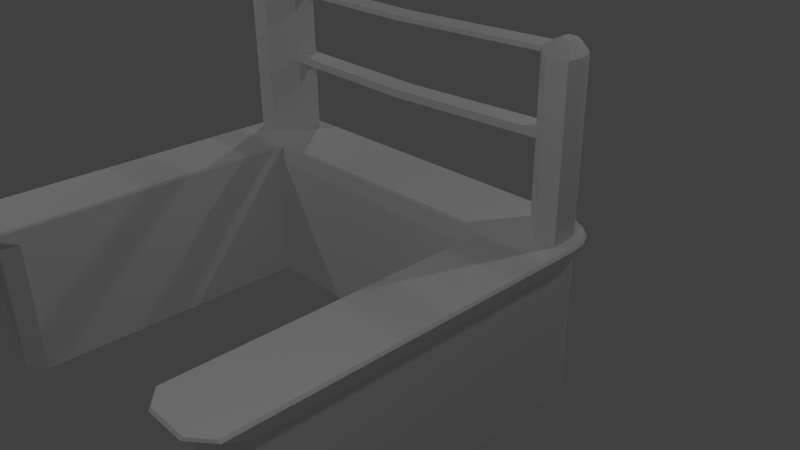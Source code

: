 # Source: bar.blend  (saved by Blender 2.75.0; exported with 4.5.12 LTS)
import bpy
from mathutils import Matrix  # noqa: F401  (used for matrix-valued properties, if any)

bpy.ops.wm.read_factory_settings(use_empty=True)
scene = bpy.context.scene
scene.name = 'Scene'

# ---- collections
col_collection_1 = bpy.data.collections.new('Collection 1'); scene.collection.children.link(col_collection_1)

# ---- materials (node trees are filled in below, after node groups)
mat_material_001 = bpy.data.materials.new('Material.001')
mat_material_001.alpha_threshold = 0.0
mat_material_001.use_transparent_shadow = False
mat_material_001.roughness = 0.5
mat_material_002 = bpy.data.materials.new('Material.002')
mat_material_002.alpha_threshold = 0.0
mat_material_002.use_transparent_shadow = False
mat_material_002.roughness = 0.5
mat_material_003 = bpy.data.materials.new('Material.003')
mat_material_003.alpha_threshold = 0.0
mat_material_003.use_transparent_shadow = False
mat_material_003.roughness = 0.5

# ---- material node trees

# ---- world
world_world = bpy.data.worlds.new('World'); scene.world = world_world
world_world.color = (0.05088, 0.05088, 0.05088)
world_world.use_sun_shadow = False
world_world.sun_shadow_jitter_overblur = 0.0
world_world.cycles.sampling_method = 'MANUAL'
world_world.cycles.sample_map_resolution = 256

# ---- cameras
cam_camera = bpy.data.cameras.new('Camera')
cam_camera.clip_end = 100.0
cam_camera.lens = 35.0
cam_camera.sensor_width = 32.0
cam_camera.sensor_height = 18.0
cam_camera.ortho_scale = 7.314
cam_camera.dof.focus_distance = 0.0
cam_camera.dof.aperture_fstop = 128.0

# ---- lights
light_lamp = bpy.data.lights.new('Lamp', 'POINT')
light_lamp.transmission_factor = 0.0
light_lamp.cutoff_distance = 30.0
light_lamp.energy = 100.0
light_lamp.shadow_buffer_clip_start = 1.001
light_lamp.shadow_soft_size = 0.1
light_lamp.shadow_maximum_resolution = 0.006
light_lamp.use_absolute_resolution = True
light_lamp.cycles.use_multiple_importance_sampling = False
light_lamp_001 = bpy.data.lights.new('Lamp.001', 'POINT')
light_lamp_001.transmission_factor = 0.0
light_lamp_001.cutoff_distance = 30.0
light_lamp_001.energy = 100.0
light_lamp_001.shadow_buffer_clip_start = 1.001
light_lamp_001.shadow_soft_size = 0.1
light_lamp_001.shadow_maximum_resolution = 0.006
light_lamp_001.use_absolute_resolution = True
light_lamp_001.cycles.use_multiple_importance_sampling = False
light_lamp_002 = bpy.data.lights.new('Lamp.002', 'POINT')
light_lamp_002.transmission_factor = 0.0
light_lamp_002.cutoff_distance = 30.0
light_lamp_002.energy = 100.0
light_lamp_002.shadow_buffer_clip_start = 1.001
light_lamp_002.shadow_soft_size = 0.1
light_lamp_002.shadow_maximum_resolution = 0.006
light_lamp_002.use_absolute_resolution = True
light_lamp_002.cycles.use_multiple_importance_sampling = False
light_lamp_003 = bpy.data.lights.new('Lamp.003', 'POINT')
light_lamp_003.transmission_factor = 0.0
light_lamp_003.cutoff_distance = 30.0
light_lamp_003.energy = 100.0
light_lamp_003.shadow_buffer_clip_start = 1.001
light_lamp_003.shadow_soft_size = 0.1
light_lamp_003.shadow_maximum_resolution = 0.006
light_lamp_003.use_absolute_resolution = True
light_lamp_003.cycles.use_multiple_importance_sampling = False
light_lamp_004 = bpy.data.lights.new('Lamp.004', 'POINT')
light_lamp_004.transmission_factor = 0.0
light_lamp_004.cutoff_distance = 30.0
light_lamp_004.energy = 100.0
light_lamp_004.shadow_buffer_clip_start = 1.001
light_lamp_004.shadow_soft_size = 0.1
light_lamp_004.shadow_maximum_resolution = 0.006
light_lamp_004.use_absolute_resolution = True
light_lamp_004.cycles.use_multiple_importance_sampling = False
light_lamp_005 = bpy.data.lights.new('Lamp.005', 'POINT')
light_lamp_005.transmission_factor = 0.0
light_lamp_005.cutoff_distance = 30.0
light_lamp_005.energy = 100.0
light_lamp_005.shadow_buffer_clip_start = 1.001
light_lamp_005.shadow_soft_size = 0.1
light_lamp_005.shadow_maximum_resolution = 0.006
light_lamp_005.use_absolute_resolution = True
light_lamp_005.cycles.use_multiple_importance_sampling = False
light_lamp_006 = bpy.data.lights.new('Lamp.006', 'POINT')
light_lamp_006.transmission_factor = 0.0
light_lamp_006.cutoff_distance = 30.0
light_lamp_006.energy = 100.0
light_lamp_006.shadow_buffer_clip_start = 1.001
light_lamp_006.shadow_soft_size = 0.1
light_lamp_006.shadow_maximum_resolution = 0.006
light_lamp_006.use_absolute_resolution = True
light_lamp_006.cycles.use_multiple_importance_sampling = False
light_lamp_007 = bpy.data.lights.new('Lamp.007', 'POINT')
light_lamp_007.transmission_factor = 0.0
light_lamp_007.cutoff_distance = 30.0
light_lamp_007.energy = 100.0
light_lamp_007.shadow_buffer_clip_start = 1.001
light_lamp_007.shadow_soft_size = 0.1
light_lamp_007.shadow_maximum_resolution = 0.006
light_lamp_007.use_absolute_resolution = True
light_lamp_007.cycles.use_multiple_importance_sampling = False

# ---- meshes
me_cube = bpy.data.meshes.new('Cube')
me_cube.from_pydata([(-1.849, 0.9062, 0.8343), (-2.727, 0.9062, -0.06575), (-1.849, 0.9062, -0.06575), (0.0, 0.9062, -0.06575), (0.0, 0.9062, 0.8343), (-2.727, 0.9062, -3.666), (-1.849, 0.9062, -3.666), (-2.508, 0.9062, -3.846), (-2.069, 0.9062, -3.846), (-2.727, 0.9062, 0.2726), (-2.165, 0.9062, 0.8343), (-2.699, 0.9062, 0.4462), (-2.62, 0.9062, 0.6027), (-2.495, 0.9062, 0.727), (-2.339, 0.9062, 0.8068), (-1.825, -0.9752, 1.0), (-1.825, -1.0, 0.9752), (-2.771, -1.0, 1.49e-08), (-2.8, -0.9752, 1.49e-08), (-1.85, -1.0, 0.02477), (-1.825, -0.9752, 1.49e-08), (-1.329e-08, -1.0, 0.02477), (2.214e-09, -0.9752, 1.49e-08), (-5.268e-07, -0.9752, 1.0), (-5.232e-07, -1.0, 0.9752), (-2.8, -0.9752, -4.0), (-2.771, -1.0, -4.0), (-1.85, -1.0, -4.0), (-1.825, -0.9752, -4.0), (-2.558, -1.0, -4.175), (-2.556, -0.9752, -4.2), (-2.063, -1.0, -4.175), (-2.069, -0.9752, -4.2), (-2.174, -1.0, 0.9752), (-2.176, -0.9752, 1.0), (-2.771, -1.0, 0.3999), (-2.8, -0.9752, 0.3759), (-2.361, -1.0, 0.9456), (-2.369, -0.9752, 0.9695), (-2.528, -1.0, 0.8605), (-2.543, -0.9752, 0.8808), (-2.661, -1.0, 0.728), (-2.681, -0.9752, 0.7428), (-2.746, -1.0, 0.561), (-2.769, -0.9752, 0.5688), (-1.849, -0.7826, 0.8343), (-2.165, -0.7826, 0.8343), (0.0, -0.7826, 0.8343), (-2.727, -0.7826, -0.06575), (-2.727, -0.7826, -3.666), (-2.727, -0.7826, 0.2726), (0.0, -0.7826, -0.06575), (-1.849, -0.7826, -0.06575), (-1.849, -0.7826, -3.666), (-2.508, -0.7826, -3.846), (-2.069, -0.7826, -3.846), (-2.339, -0.7826, 0.8068), (-2.699, -0.7826, 0.4462), (-2.495, -0.7826, 0.727), (-2.62, -0.7826, 0.6027), (-2.38, -1.0, 0.8105), (-2.268, -1.0, 0.8283), (-2.481, -1.0, 0.7594), (-2.56, -1.0, 0.6799), (-2.611, -1.0, 0.5797), (-2.627, -1.0, 0.483), (-2.059, -1.0, 0.8283), (-2.627, -1.0, 0.2431), (-2.38, -3.0, 0.8105), (-2.268, -3.0, 0.8283), (-2.481, -3.0, 0.7594), (-2.56, -3.0, 0.6799), (-2.611, -3.0, 0.5797), (-2.627, -3.0, 0.483), (-2.059, -3.0, 0.8283), (-2.627, -3.0, 0.2431), (-2.066, -1.0, 0.5348), (-2.35, -1.0, 0.2505), (-1.882, -1.0, 0.05825), (-2.35, -3.0, 0.2505), (-2.066, -3.0, 0.5348), (-2.39, -3.092, 0.7244), (-2.323, -3.092, 0.7349), (-2.449, -3.092, 0.6942), (-2.496, -3.092, 0.6472), (-2.526, -3.092, 0.5879), (-2.535, -3.092, 0.5307), (-2.199, -3.092, 0.7349), (-2.535, -3.092, 0.3889), (-2.204, -3.092, 0.5613), (-2.372, -3.092, 0.3933), (-2.395, -3.133, 0.6732), (-2.356, -3.133, 0.6794), (-2.43, -3.133, 0.6554), (-2.458, -3.133, 0.6277), (-2.476, -3.133, 0.5928), (-2.481, -3.133, 0.5591), (-2.283, -3.133, 0.6794), (-2.481, -3.133, 0.4755), (-2.286, -3.133, 0.5771), (-2.385, -3.133, 0.478), (-2.059, -2.0, 0.8283), (-2.627, -2.0, 0.483), (-2.611, -2.0, 0.5797), (-2.481, -2.0, 0.7594), (-2.38, -2.0, 0.8105), (-2.627, -2.0, 0.2431), (-2.268, -2.0, 0.8283), (-2.56, -2.0, 0.6799), (-2.35, -2.0, 0.2505), (-2.066, -2.0, 0.5348), (-2.059, -2.099, 0.8283), (-2.627, -2.099, 0.483), (-2.481, -2.099, 0.7594), (-2.268, -2.099, 0.8283), (-2.56, -2.099, 0.6799), (-2.066, -2.099, 0.5348), (-2.611, -2.099, 0.5797), (-2.38, -2.099, 0.8105), (-2.627, -2.099, 0.2431), (-2.35, -2.099, 0.2505), (0.0, -2.0, 0.7179), (0.0, -2.0, 0.4244), (0.0, -2.099, 0.7179), (0.0, -2.099, 0.4244), (-2.059, -2.941, 0.8283), (-2.627, -2.941, 0.483), (-2.481, -2.941, 0.7594), (-2.268, -2.941, 0.8283), (-2.56, -2.941, 0.6799), (-2.066, -2.941, 0.5348), (-2.611, -2.941, 0.5797), (-2.38, -2.941, 0.8105), (-2.627, -2.941, 0.2431), (-2.35, -2.941, 0.2505), (0.0, -2.941, 0.7166), (0.0, -3.0, 0.7166), (0.0, -2.941, 0.4232), (0.0, -3.0, 0.4232), (-2.38, -1.0, 0.8105), (-2.268, -1.0, 0.8283), (-2.481, -1.0, 0.7594), (-2.56, -1.0, 0.6799), (-2.611, -1.0, 0.5797), (-2.627, -1.0, 0.483), (-2.059, -1.0, 0.8283), (-2.627, -1.0, 0.2431), (-2.066, -1.0, 0.5348), (-2.35, -1.0, 0.2505)], [], [(49, 5, 7, 54), (51, 22, 20, 52), (21, 24, 16, 19), (0, 2, 1, 9, 11, 12, 13, 14, 10), (43, 35, 144, 143), (47, 45, 15, 23), (4, 3, 2, 0), (52, 20, 28, 53), (53, 28, 32, 55), (19, 17, 26, 27), (48, 50, 9, 1), (1, 2, 6, 5), (46, 10, 14, 56), (55, 32, 30, 54), (27, 26, 29, 31), (5, 6, 8, 7), (57, 11, 9, 50), (58, 13, 12, 59), (59, 12, 11, 57), (56, 14, 13, 58), (48, 1, 5, 49), (23, 15, 16, 24), (21, 19, 20, 22), (19, 27, 28, 20), (26, 17, 18, 25), (31, 29, 30, 32), (25, 30, 29, 26), (32, 28, 27, 31), (37, 33, 34, 38), (39, 37, 38, 40), (41, 39, 40, 42), (43, 41, 42, 44), (35, 43, 44, 36), (15, 34, 33, 16), (36, 18, 17, 35), (45, 46, 34, 15), (0, 10, 46, 45), (18, 48, 49, 25), (38, 56, 58, 40), (42, 59, 57, 44), (40, 58, 59, 42), (44, 57, 50, 36), (8, 55, 54, 7), (34, 46, 56, 38), (18, 36, 50, 48), (6, 53, 55, 8), (2, 52, 53, 6), (4, 0, 45, 47), (3, 51, 52, 2), (25, 49, 54, 30), (17, 19, 78, 148, 146), (41, 43, 143, 142), (33, 37, 139, 140), (39, 41, 142, 141), (19, 16, 145, 147, 78), (37, 39, 141, 139), (35, 17, 146, 144), (133, 134, 79, 75), (16, 33, 140, 145), (131, 126, 73, 72), (132, 127, 70, 68), (72, 73, 86, 85), (125, 128, 69, 74), (127, 129, 71, 70), (126, 133, 75, 73), (129, 131, 72, 71), (128, 132, 68, 69), (147, 148, 78), (109, 77, 76, 110), (130, 125, 135, 137), (87, 82, 92, 97), (68, 70, 83, 81), (79, 80, 89, 90), (75, 79, 90, 88), (74, 69, 82, 87), (80, 74, 87, 89), (70, 71, 84, 83), (73, 75, 88, 86), (71, 72, 85, 84), (69, 68, 81, 82), (100, 99, 97, 92, 91, 93, 94, 95, 96, 98), (83, 84, 94, 93), (88, 90, 100, 98), (86, 88, 98, 96), (84, 85, 95, 94), (82, 81, 91, 92), (90, 89, 99, 100), (85, 86, 96, 95), (81, 83, 93, 91), (89, 87, 97, 99), (76, 66, 101, 110), (120, 109, 110, 116), (61, 60, 105, 107), (63, 64, 103, 108), (65, 67, 106, 102), (62, 63, 108, 104), (66, 61, 107, 101), (60, 62, 104, 105), (64, 65, 102, 103), (67, 77, 109, 106), (134, 120, 116, 130), (101, 111, 123, 121), (107, 105, 118, 114), (108, 103, 117, 115), (102, 106, 119, 112), (104, 108, 115, 113), (101, 107, 114, 111), (105, 104, 113, 118), (103, 102, 112, 117), (106, 109, 120, 119), (122, 121, 123, 124), (111, 116, 124, 123), (116, 110, 122, 124), (110, 101, 121, 122), (79, 134, 130, 80), (116, 111, 125, 130), (114, 118, 132, 128), (115, 117, 131, 129), (112, 119, 133, 126), (113, 115, 129, 127), (111, 114, 128, 125), (118, 113, 127, 132), (117, 112, 126, 131), (119, 120, 134, 133), (137, 135, 136, 138), (74, 80, 138, 136), (80, 130, 137, 138), (125, 74, 136, 135)])
me_cube.polygons.foreach_set('material_index', [1, 0, 0, 0, 0, 0, 0, 0, 0, 0, 1, 0, 1, 0, 0, 0, 1, 1, 1, 1, 1, 0, 0, 0, 0, 0, 0, 0, 0, 0, 0, 0, 0, 0, 0, 0, 1, 0, 0, 0, 0, 0, 1, 0, 0, 1, 1, 1, 1, 0, 0, 0, 0, 0, 0, 0, 0, 2, 0, 2, 2, 2, 2, 2, 2, 2, 2, 0, 2, 2, 2, 2, 2, 2, 2, 2, 2, 2, 2, 2, 2, 2, 2, 2, 2, 2, 2, 2, 2, 2, 2, 2, 2, 2, 2, 2, 2, 2, 2, 2, 2, 2, 2, 2, 2, 2, 2, 2, 2, 2, 2, 2, 2, 2, 2, 2, 2, 2, 2, 2, 2, 2, 2, 2, 2, 2, 2, 2])
_uv = me_cube.uv_layers.new(name='UVMap')
_uv.uv.foreach_set('vector', [0.4249, 0.2927, -0.3515, 0.2927, -0.3515, 0.06921, 0.4249, 0.06921, 0.02612, 0.7195, 8.288e-05, 0.7084, 0.09937, 0.4749, 0.1267, 0.4829, 0.6533, 0.777, 0.6131, 0.992, 0.198, 0.9197, 0.2079, 0.7118, 0.0, 0.0, 0.0, 0.0, 0.0, 0.0, 0.0, 0.0, 0.0, 0.0, 0.0, 0.0, 0.0, 0.0, 0.0, 0.0, 0.0, 0.0, 0.0116, 0.8148, 0.007974, 0.7813, 0.03745, 0.8001, 0.03902, 0.8206, 0.4408, 0.9778, 0.6018, 0.7773, 0.6272, 0.8021, 0.4683, 0.9999, 0.0, 0.0, 0.0, 0.0, 0.0, 0.0, 0.0, 0.0, 0.1267, 0.4829, 0.09937, 0.4749, 0.4176, 0.01877, 0.4131, 0.07233, 0.4131, 0.07233, 0.4176, 0.01877, 0.4572, 8.288e-05, 0.4488, 0.05551, 0.2079, 0.7118, 0.01337, 0.6944, 0.02776, 0.04329, 0.2088, 0.04419, 0.4249, 3.128, 0.4249, 3.394, -0.3515, 3.394, -0.3515, 3.128, 0.0, 0.0, 0.0, 0.0, 0.0, 0.0, 0.0, 0.0, 0.4249, 4.086, -0.3515, 4.086, -0.3515, 3.948, 0.4249, 3.948, 0.4488, 0.05551, 0.4572, 8.288e-05, 0.5243, 0.01027, 0.5091, 0.06468, 0.2088, 0.04419, 0.02776, 0.04329, 0.07, 0.007349, 0.1662, 0.007561, 0.0, 0.0, 0.0, 0.0, 0.0, 0.0, 0.0, 0.0, 0.4249, 3.533, -0.3515, 3.533, -0.3515, 3.394, 0.4249, 3.394, 0.4249, 3.809, -0.3515, 3.809, -0.3515, 3.671, 0.4249, 3.671, 0.4249, 3.671, -0.3515, 3.671, -0.3515, 3.533, 0.4249, 3.533, 0.4249, 3.948, -0.3515, 3.948, -0.3515, 3.809, 0.4249, 3.809, 0.4249, 3.128, -0.3515, 3.128, -0.3515, 0.2927, 0.4249, 0.2927, 0.6117, 0.9999, 0.1969, 0.9275, 0.198, 0.9197, 0.6131, 0.992, 0.6533, 0.777, 0.2079, 0.7118, 0.2185, 0.7039, 0.6546, 0.7687, 0.2079, 0.7118, 0.2088, 0.04419, 0.2184, 0.04298, 0.2185, 0.7039, 0.02776, 0.04329, 0.01337, 0.6944, 0.00399, 0.6941, 0.01811, 0.04229, 0.1662, 0.007561, 0.07, 0.007349, 0.06905, 8.089e-05, 0.1664, 8.191e-05, 0.01811, 0.04229, 0.06905, 8.089e-05, 0.07, 0.007349, 0.02776, 0.04329, 0.1664, 8.191e-05, 0.2184, 0.04298, 0.2088, 0.04419, 0.1662, 0.007561, 0.08401, 0.9003, 0.1222, 0.9108, 0.1207, 0.9183, 0.08102, 0.9071, 0.05143, 0.8797, 0.08401, 0.9003, 0.08102, 0.9071, 0.04661, 0.8853, 0.02659, 0.8503, 0.05143, 0.8797, 0.04661, 0.8853, 0.02023, 0.8542, 0.0116, 0.8148, 0.02659, 0.8503, 0.02023, 0.8542, 0.004467, 0.8166, 0.007974, 0.7813, 0.0116, 0.8148, 0.004467, 0.8166, 8.089e-05, 0.776, 0.1969, 0.9275, 0.1207, 0.9183, 0.1222, 0.9108, 0.198, 0.9197, 8.089e-05, 0.776, 0.00399, 0.6941, 0.01337, 0.6944, 0.007974, 0.7813, 0.6018, 0.7773, 0.6293, 0.7431, 0.6578, 0.764, 0.6272, 0.8021, -0.3515, 4.335, -0.3515, 4.086, 0.4249, 4.086, 0.4249, 4.335, 0.6722, 0.5841, 0.6423, 0.5811, 0.538, 0.09157, 0.5563, 0.04014, 0.6725, 0.7413, 0.6426, 0.7226, 0.6514, 0.6998, 0.6824, 0.716, 0.6871, 0.6892, 0.6557, 0.6757, 0.6557, 0.6513, 0.6871, 0.6621, 0.6824, 0.716, 0.6514, 0.6998, 0.6557, 0.6757, 0.6871, 0.6892, 0.6871, 0.6621, 0.6557, 0.6513, 0.6521, 0.6271, 0.6831, 0.6352, -0.3515, -0.2763, 0.4249, -0.2763, 0.4249, 0.06921, -0.3515, 0.06921, 0.6578, 0.764, 0.6293, 0.7431, 0.6426, 0.7226, 0.6725, 0.7413, 0.6722, 0.5841, 0.6831, 0.6352, 0.6521, 0.6271, 0.6423, 0.5811, -0.3515, -0.4998, 0.4249, -0.4998, 0.4249, -0.2763, -0.3515, -0.2763, -0.3515, -3.335, 0.4249, -3.335, 0.4249, -0.4998, -0.3515, -0.4998, -0.3515, 5.791, -0.3515, 4.335, 0.4249, 4.335, 0.4249, 5.791, -0.3515, -4.791, 0.4249, -4.791, 0.4249, -3.335, -0.3515, -3.335, 0.5563, 0.04014, 0.538, 0.09157, 0.5091, 0.06468, 0.5243, 0.01027, 0.01337, 0.6944, 0.2079, 0.7118, 0.2004, 0.7185, 0.09882, 0.7542, 0.04089, 0.749, 0.02659, 0.8503, 0.0116, 0.8148, 0.03902, 0.8206, 0.04788, 0.8421, 0.1222, 0.9108, 0.08401, 0.9003, 0.08267, 0.8721, 0.1057, 0.8778, 0.05143, 0.8797, 0.02659, 0.8503, 0.04788, 0.8421, 0.06289, 0.8598, 0.2079, 0.7118, 0.198, 0.9197, 0.15, 0.8822, 0.1539, 0.819, 0.2004, 0.7185, 0.08401, 0.9003, 0.05143, 0.8797, 0.06289, 0.8598, 0.08267, 0.8721, 0.007974, 0.7813, 0.01337, 0.6944, 0.04089, 0.749, 0.03745, 0.8001, 0.04416, 0.831, 0.04434, 0.8287, 0.0414, 0.8278, 0.04355, 0.8293, 0.198, 0.9197, 0.1222, 0.9108, 0.1057, 0.8778, 0.15, 0.8822, 0.04433, 0.8251, 0.04552, 0.8285, 0.04413, 0.8263, 0.04375, 0.8241, 0.04065, 0.8165, 0.04221, 0.8194, 0.04203, 0.819, 0.04116, 0.8166, 0.04375, 0.8241, 0.04413, 0.8263, 0.04252, 0.8233, 0.04229, 0.8223, 0.03317, 0.8054, 0.03779, 0.8134, 0.04102, 0.815, 0.05175, 0.8075, 0.04221, 0.8194, 0.04336, 0.8223, 0.04299, 0.8217, 0.04203, 0.819, 0.04552, 0.8285, 0.04416, 0.831, 0.04355, 0.8293, 0.04413, 0.8263, 0.04336, 0.8223, 0.04433, 0.8251, 0.04375, 0.8241, 0.04299, 0.8217, 0.03779, 0.8134, 0.04065, 0.8165, 0.04116, 0.8166, 0.04102, 0.815, 0.1539, 0.819, 0.09882, 0.7542, 0.2004, 0.7185, 0.03048, 0.8763, 4.38e-05, 0.9342, 0.001042, 0.913, 0.02487, 0.8679, 0.04792, 0.8108, 0.03317, 0.8054, 0.1657, 0.0167, 0.1919, 4.38e-05, 0.04155, 0.8121, 0.04071, 0.8155, 0.04029, 0.8165, 0.03994, 0.8149, 0.04116, 0.8166, 0.04203, 0.819, 0.04125, 0.8191, 0.04089, 0.8173, 0.0414, 0.8278, 0.03044, 0.8006, 0.03615, 0.8114, 0.04069, 0.8228, 0.04355, 0.8293, 0.0414, 0.8278, 0.04069, 0.8228, 0.04241, 0.8256, 0.05175, 0.8075, 0.04102, 0.815, 0.04071, 0.8155, 0.04155, 0.8121, 0.03044, 0.8006, 0.05175, 0.8075, 0.04155, 0.8121, 0.03615, 0.8114, 0.04203, 0.819, 0.04299, 0.8217, 0.04187, 0.8208, 0.04125, 0.8191, 0.04413, 0.8263, 0.04355, 0.8293, 0.04241, 0.8256, 0.04252, 0.8233, 0.04299, 0.8217, 0.04375, 0.8241, 0.04229, 0.8223, 0.04187, 0.8208, 0.04102, 0.815, 0.04116, 0.8166, 0.04089, 0.8173, 0.04071, 0.8155, 0.04042, 0.821, 0.03842, 0.8159, 0.03994, 0.8149, 0.04029, 0.8165, 0.04031, 0.818, 0.0406, 0.8194, 0.04106, 0.8206, 0.04149, 0.8215, 0.04184, 0.8217, 0.04169, 0.823, 0.04125, 0.8191, 0.04187, 0.8208, 0.04106, 0.8206, 0.0406, 0.8194, 0.04241, 0.8256, 0.04069, 0.8228, 0.04042, 0.821, 0.04169, 0.823, 0.04252, 0.8233, 0.04241, 0.8256, 0.04169, 0.823, 0.04184, 0.8217, 0.04187, 0.8208, 0.04229, 0.8223, 0.04149, 0.8215, 0.04106, 0.8206, 0.04071, 0.8155, 0.04089, 0.8173, 0.04031, 0.818, 0.04029, 0.8165, 0.04069, 0.8228, 0.03615, 0.8114, 0.03842, 0.8159, 0.04042, 0.821, 0.04229, 0.8223, 0.04252, 0.8233, 0.04184, 0.8217, 0.04149, 0.8215, 0.04089, 0.8173, 0.04125, 0.8191, 0.0406, 0.8194, 0.04031, 0.818, 0.03615, 0.8114, 0.04155, 0.8121, 0.03994, 0.8149, 0.03842, 0.8159, 0.001042, 0.913, 0.005965, 0.909, 0.02421, 0.866, 0.02487, 0.8679, 0.03235, 0.8701, 0.03048, 0.8763, 0.02487, 0.8679, 0.0267, 0.8626, 0.01058, 0.9154, 0.01553, 0.9281, 0.02783, 0.8675, 0.0248, 0.8658, 0.01706, 0.961, 0.01279, 0.9799, 0.03624, 0.8765, 0.03362, 0.8732, 0.006047, 1.0, 4.38e-05, 0.9635, 0.03441, 0.8801, 0.03896, 0.8809, 0.01784, 0.9435, 0.01706, 0.961, 0.03362, 0.8732, 0.03081, 0.8701, 0.005965, 0.909, 0.01058, 0.9154, 0.0248, 0.8658, 0.02421, 0.866, 0.01553, 0.9281, 0.01784, 0.9435, 0.03081, 0.8701, 0.02783, 0.8675, 0.01279, 0.9799, 0.006047, 1.0, 0.03896, 0.8809, 0.03624, 0.8765, 4.38e-05, 0.9635, 4.38e-05, 0.9342, 0.03048, 0.8763, 0.03441, 0.8801, 0.04434, 0.8287, 0.03235, 0.8701, 0.0267, 0.8626, 0.04792, 0.8108, 0.02421, 0.866, 0.02498, 0.8623, 0.02658, 0.8664, 0.02662, 0.8663, 0.0248, 0.8658, 0.02783, 0.8675, 0.0271, 0.8676, 0.02469, 0.8643, 0.03362, 0.8732, 0.03624, 0.8765, 0.03528, 0.8757, 0.0326, 0.8734, 0.03896, 0.8809, 0.03441, 0.8801, 0.03556, 0.8745, 0.03802, 0.8768, 0.03081, 0.8701, 0.03362, 0.8732, 0.0326, 0.8734, 0.02983, 0.8706, 0.02421, 0.866, 0.0248, 0.8658, 0.02469, 0.8643, 0.02498, 0.8623, 0.02783, 0.8675, 0.03081, 0.8701, 0.02983, 0.8706, 0.0271, 0.8676, 0.03624, 0.8765, 0.03896, 0.8809, 0.03802, 0.8768, 0.03528, 0.8757, 0.03441, 0.8801, 0.03048, 0.8763, 0.03235, 0.8701, 0.03556, 0.8745, 0.02674, 0.8665, 0.02662, 0.8663, 0.02658, 0.8664, 0.02678, 0.8664, 0.02498, 0.8623, 0.0267, 0.8626, 0.02678, 0.8664, 0.02658, 0.8664, 0.0267, 0.8626, 0.02487, 0.8679, 0.02674, 0.8665, 0.02678, 0.8664, 0.02487, 0.8679, 0.02421, 0.866, 0.02662, 0.8663, 0.02674, 0.8665, 0.0414, 0.8278, 0.04434, 0.8287, 0.04792, 0.8108, 0.03044, 0.8006, 0.0267, 0.8626, 0.02498, 0.8623, 0.03317, 0.8054, 0.04792, 0.8108, 0.02469, 0.8643, 0.0271, 0.8676, 0.04065, 0.8165, 0.03779, 0.8134, 0.0326, 0.8734, 0.03528, 0.8757, 0.04433, 0.8251, 0.04336, 0.8223, 0.03802, 0.8768, 0.03556, 0.8745, 0.04416, 0.831, 0.04552, 0.8285, 0.02983, 0.8706, 0.0326, 0.8734, 0.04336, 0.8223, 0.04221, 0.8194, 0.02498, 0.8623, 0.02469, 0.8643, 0.03779, 0.8134, 0.03317, 0.8054, 0.0271, 0.8676, 0.02983, 0.8706, 0.04221, 0.8194, 0.04065, 0.8165, 0.03528, 0.8757, 0.03802, 0.8768, 0.04552, 0.8285, 0.04433, 0.8251, 0.03556, 0.8745, 0.03235, 0.8701, 0.04434, 0.8287, 0.04416, 0.831, 0.1919, 4.38e-05, 0.1657, 0.0167, 0.1868, 0.02548, 0.1666, 0.00409, 0.05175, 0.8075, 0.03044, 0.8006, 0.1666, 0.00409, 0.1868, 0.02548, 0.03044, 0.8006, 0.04792, 0.8108, 0.1919, 4.38e-05, 0.1666, 0.00409, 0.03317, 0.8054, 0.05175, 0.8075, 0.1868, 0.02548, 0.1657, 0.0167])
me_cube.materials.append(mat_material_001)
me_cube.materials.append(mat_material_002)
me_cube.materials.append(mat_material_003)
me_cube.use_remesh_preserve_volume = False
me_cube.use_remesh_preserve_attributes = False
me_cube.use_mirror_vertex_groups = False
me_cube.update()

# ---- objects
ob_cube = bpy.data.objects.new('Cube', me_cube)
ob_lamp = bpy.data.objects.new('Lamp', light_lamp)
ob_camera = bpy.data.objects.new('Camera', cam_camera)
ob_lamp_001 = bpy.data.objects.new('Lamp.001', light_lamp_001)
ob_lamp_002 = bpy.data.objects.new('Lamp.002', light_lamp_002)
ob_lamp_003 = bpy.data.objects.new('Lamp.003', light_lamp_003)
ob_lamp_004 = bpy.data.objects.new('Lamp.004', light_lamp_004)
ob_lamp_005 = bpy.data.objects.new('Lamp.005', light_lamp_005)
ob_lamp_006 = bpy.data.objects.new('Lamp.006', light_lamp_006)
ob_lamp_007 = bpy.data.objects.new('Lamp.007', light_lamp_007)

# ---- transforms, parenting, visibility, modifiers, constraints
ob_cube.location = (0.0, 0.0, 0.0)
ob_cube.rotation_euler = (-1.571, -0.0, 0.0)
ob_cube.lock_rotations_4d = False
ob_cube.empty_display_type = 'ARROWS'
ob_cube.lineart.crease_threshold = 0.0
_m = ob_cube.modifiers.new('Mirror', 'MIRROR')
_m.use_clip = True
ob_lamp.location = (4.076, 4.123, 5.904)
ob_lamp.rotation_euler = (0.6503, 0.05522, 1.866)
ob_lamp.lock_rotations_4d = False
ob_lamp.empty_display_type = 'ARROWS'
ob_lamp.color = (0.0, 0.0, 0.0, 0.0)
ob_lamp.lineart.crease_threshold = 0.0
ob_camera.location = (7.481, -6.508, 5.344)
ob_camera.rotation_euler = (1.109, 0.01082, 0.8149)
ob_camera.lock_rotations_4d = False
ob_camera.empty_display_type = 'ARROWS'
ob_camera.color = (0.0, 0.0, 0.0, 0.0)
ob_camera.display_type = 'WIRE'
ob_camera.lineart.crease_threshold = 0.0
ob_lamp_001.location = (-4.729, 4.123, 5.904)
ob_lamp_001.rotation_euler = (0.6503, 0.05522, 1.866)
ob_lamp_001.lock_rotations_4d = False
ob_lamp_001.empty_display_type = 'ARROWS'
ob_lamp_001.color = (0.0, 0.0, 0.0, 0.0)
ob_lamp_001.lineart.crease_threshold = 0.0
ob_lamp_002.location = (-4.729, -4.547, 5.904)
ob_lamp_002.rotation_euler = (0.6503, 0.05522, 1.866)
ob_lamp_002.lock_rotations_4d = False
ob_lamp_002.empty_display_type = 'ARROWS'
ob_lamp_002.color = (0.0, 0.0, 0.0, 0.0)
ob_lamp_002.lineart.crease_threshold = 0.0
ob_lamp_003.location = (4.026, -4.524, 5.904)
ob_lamp_003.rotation_euler = (0.6503, 0.05522, 1.866)
ob_lamp_003.lock_rotations_4d = False
ob_lamp_003.empty_display_type = 'ARROWS'
ob_lamp_003.color = (0.0, 0.0, 0.0, 0.0)
ob_lamp_003.lineart.crease_threshold = 0.0
ob_lamp_004.location = (-0.998, -0.3823, -13.9)
ob_lamp_004.rotation_euler = (0.6503, 0.05522, 1.866)
ob_lamp_004.lock_rotations_4d = False
ob_lamp_004.empty_display_type = 'ARROWS'
ob_lamp_004.color = (0.0, 0.0, 0.0, 0.0)
ob_lamp_004.lineart.crease_threshold = 0.0
ob_lamp_005.location = (-0.998, -8.282, -13.9)
ob_lamp_005.rotation_euler = (0.6503, 0.05522, 1.866)
ob_lamp_005.lock_rotations_4d = False
ob_lamp_005.empty_display_type = 'ARROWS'
ob_lamp_005.color = (0.0, 0.0, 0.0, 0.0)
ob_lamp_005.lineart.crease_threshold = 0.0
ob_lamp_006.location = (6.599, -0.3823, -13.9)
ob_lamp_006.rotation_euler = (0.6503, 0.05522, 1.866)
ob_lamp_006.lock_rotations_4d = False
ob_lamp_006.empty_display_type = 'ARROWS'
ob_lamp_006.color = (0.0, 0.0, 0.0, 0.0)
ob_lamp_006.lineart.crease_threshold = 0.0
ob_lamp_007.location = (-12.51, -0.3823, -13.9)
ob_lamp_007.rotation_euler = (0.6503, 0.05522, 1.866)
ob_lamp_007.lock_rotations_4d = False
ob_lamp_007.empty_display_type = 'ARROWS'
ob_lamp_007.color = (0.0, 0.0, 0.0, 0.0)
ob_lamp_007.lineart.crease_threshold = 0.0

# ---- collection membership
col_collection_1.objects.link(ob_cube)
col_collection_1.objects.link(ob_lamp)
col_collection_1.objects.link(ob_camera)
col_collection_1.objects.link(ob_lamp_001)
col_collection_1.objects.link(ob_lamp_002)
col_collection_1.objects.link(ob_lamp_003)
col_collection_1.objects.link(ob_lamp_004)
col_collection_1.objects.link(ob_lamp_005)
col_collection_1.objects.link(ob_lamp_006)
col_collection_1.objects.link(ob_lamp_007)

# ---- scene / render settings (as saved in the file)
scene.camera = ob_camera
scene.frame_start = 1; scene.frame_end = 250; scene.frame_set(1)
scene.render.engine = 'BLENDER_EEVEE_NEXT'
scene.render.resolution_percentage = 50
scene.render.dither_intensity = 0.0
scene.cycles.use_denoising = False
scene.cycles.samples = 10
scene.cycles.sampling_pattern = 'TABULATED_SOBOL'
scene.cycles.light_sampling_threshold = 0.0
scene.cycles.use_adaptive_sampling = False
scene.cycles.use_light_tree = False
scene.cycles.blur_glossy = 0.0
scene.cycles.pixel_filter_type = 'GAUSSIAN'
scene.cycles.sample_clamp_indirect = 0.0
scene.view_settings.view_transform = 'Standard'
bpy.context.view_layer.update()
